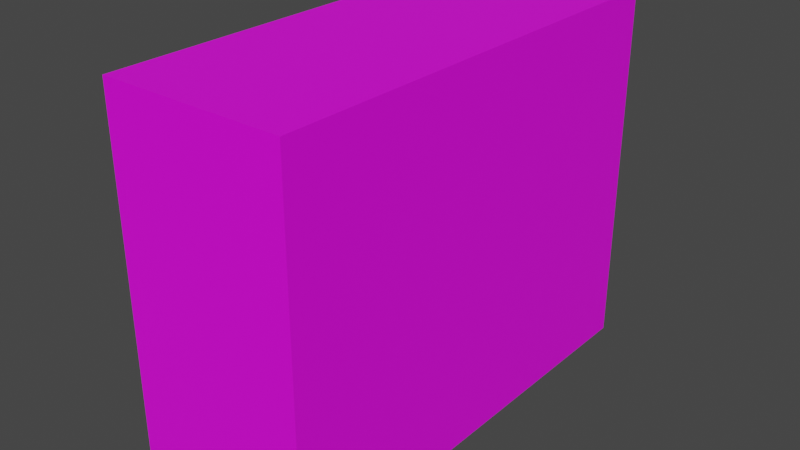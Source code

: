 # Source: AirCon02.blend  (saved by Blender 4.2.66; exported with 4.5.12 LTS)
import bpy
from mathutils import Matrix  # noqa: F401  (used for matrix-valued properties, if any)

bpy.ops.wm.read_factory_settings(use_empty=True)
scene = bpy.context.scene
scene.name = 'Scene'

# ---- collections
col_collection = bpy.data.collections.new('Collection'); scene.collection.children.link(col_collection)

# ---- images (referenced by path relative to the original .blend; pixels are not part of the script)
import os
ASSET_DIR = os.environ.get("B2B_ASSET_DIR", "")  # directory of the original .blend (textures are referenced by path, not embedded)
HERE = os.path.dirname(os.path.abspath(__file__))  # packed textures are extracted next to this script under _unpacked/

def load_image(name, relpath, width, height, colorspace="sRGB"):
    """Load a texture the original file referenced (path relative to the .blend, or extracted next to this script)."""
    p = next((c for c in (os.path.join(HERE, relpath), os.path.join(ASSET_DIR, relpath)) if relpath and os.path.exists(c)), "")
    if p:
        img = bpy.data.images.load(p, check_existing=True)
        img.name = name
    else:  # same state as the original file: an image datablock whose file is absent (Cycles renders it pink)
        img = bpy.data.images.new(name, width, height)
        img.source = "FILE"
        img.filepath = "//" + (relpath or name)
    img.colorspace_settings.name = colorspace
    return img
img_aircon02_a_png = load_image('Aircon02_a.png', 'Aircon02_a.png', 1024, 1024, 'sRGB')

# ---- materials (node trees are filled in below, after node groups)
mat_primary = bpy.data.materials.new('Primary')
mat_primary.alpha_threshold = 0.0
mat_primary.use_transparent_shadow = False
mat_primary.roughness = 0.5
mat_primary.line_color = (0.0, 0.0, 0.0, 1.0)

# ---- material node trees
mat_primary.use_nodes = True; mat_primary.node_tree.nodes.clear()
_N = mat_primary.node_tree.nodes; _L = mat_primary.node_tree.links
n0 = _N.new('ShaderNodeOutputMaterial'); n0.name = 'Material Output'; n0.location = (300, 300)
n1 = _N.new('ShaderNodeBsdfPrincipled'); n1.name = 'Principled BSDF'; n1.location = (10, 300)
n1.distribution = 'GGX'
n1.subsurface_method = 'RANDOM_WALK_SKIN'
n1.inputs[3].default_value = 1.45
n1.inputs[27].default_value = (0.0, 0.0, 0.0, 1.0)
n1.inputs[28].default_value = 1.0
n2 = _N.new('ShaderNodeTexImage'); n2.name = 'Image Texture'; n2.location = (-280, 280)
n2.image = img_aircon02_a_png
n2.interpolation = 'Closest'
_L.new(n1.outputs[0], n0.inputs[0])
_L.new(n2.outputs[0], n1.inputs[0])
n0.is_active_output = True

# ---- world
world_world = bpy.data.worlds.new('World'); scene.world = world_world
world_world.use_nodes = True; world_world.node_tree.nodes.clear()
_N = world_world.node_tree.nodes; _L = world_world.node_tree.links
n0 = _N.new('ShaderNodeOutputWorld'); n0.name = 'World Output'; n0.location = (300, 300)
n1 = _N.new('ShaderNodeBackground'); n1.name = 'Background'; n1.location = (10, 300)
n1.inputs[0].default_value = (0.05088, 0.05088, 0.05088, 1.0)
_L.new(n1.outputs[0], n0.inputs[0])
n0.is_active_output = True
world_world.color = (0.05088, 0.05088, 0.05088)
world_world.use_sun_shadow = False
world_world.sun_shadow_jitter_overblur = 0.0

# ---- meshes
me_cube = bpy.data.meshes.new('Cube')
me_cube.from_pydata([(0.25, 0.625, 1.0), (0.25, 0.625, 0.0), (0.25, -0.625, 1.0), (0.25, -0.625, 0.0), (-0.25, 0.625, 1.0), (-0.25, 0.625, 0.0), (-0.25, -0.625, 1.0), (-0.25, -0.625, 0.0)], [], [(0, 4, 6, 2), (3, 2, 6, 7), (7, 6, 4, 5), (5, 1, 3, 7), (1, 0, 2, 3), (5, 4, 0, 1)])
_uv = me_cube.uv_layers.new(name='UVMap')
_uv.uv.foreach_set('vector', [1.0, 1.0, 0.7857, 1.0, 0.7857, 0.5, 1.0, 0.5, 0.7857, 0.5, 0.7857, 1.0, 0.5714, 1.0, 0.5714, 0.5, 0.0, 0.0, 0.0, 0.5, 0.5714, 0.5, 0.5714, 0.0, 1.0, 1.0, 0.7857, 1.0, 0.7857, 0.5, 1.0, 0.5, 0.5714, 0.5, 0.5714, 1.0, 0.0, 1.0, 0.0, 0.5, 0.7857, 0.0, 0.7857, 0.5, 0.5714, 0.5, 0.5714, 0.0])
me_cube.materials.append(mat_primary)
me_cube.use_mirror_vertex_groups = False
me_cube.update()

# ---- objects
ob_aircon02 = bpy.data.objects.new('AirCon02', me_cube)

# ---- transforms, parenting, visibility, modifiers, constraints
ob_aircon02.location = (0.0, 0.0, 0.0)
ob_aircon02.lock_rotations_4d = False
ob_aircon02.empty_display_type = 'ARROWS'
ob_aircon02.lineart.crease_threshold = 0.0

# ---- collection membership
col_collection.objects.link(ob_aircon02)

# ---- scene / render settings (as saved in the file)
scene.frame_start = 1; scene.frame_end = 250; scene.frame_set(1)
scene.render.engine = 'BLENDER_EEVEE_NEXT'
scene.cycles.sampling_pattern = 'TABULATED_SOBOL'
scene.view_settings.view_transform = 'Filmic'
bpy.context.view_layer.update()

# ---- added for rendering (the .blend has no active camera and no usable light): camera, sun
cam_auto = bpy.data.cameras.new('AutoCamera')
cam_auto.lens = 50.0
cam_auto.sensor_width = 36.0
cam_auto.clip_end = 1000.0
ob_auto_camera = bpy.data.objects.new('AutoCamera', cam_auto)
scene.collection.objects.link(ob_auto_camera)
ob_auto_camera.location = (1.55165, -1.86198, 1.74132)
ob_auto_camera.rotation_euler = (1.09748, -7.21219e-08, 0.694738)
scene.camera = ob_auto_camera
light_auto_sun = bpy.data.lights.new('AutoSun', 'SUN')
light_auto_sun.energy = 3.0
light_auto_sun.angle = 0.0523599
ob_auto_sun = bpy.data.objects.new('AutoSun', light_auto_sun)
scene.collection.objects.link(ob_auto_sun)
ob_auto_sun.rotation_euler = (0.872665, 0.174533, 0.523599)
bpy.context.view_layer.update()
